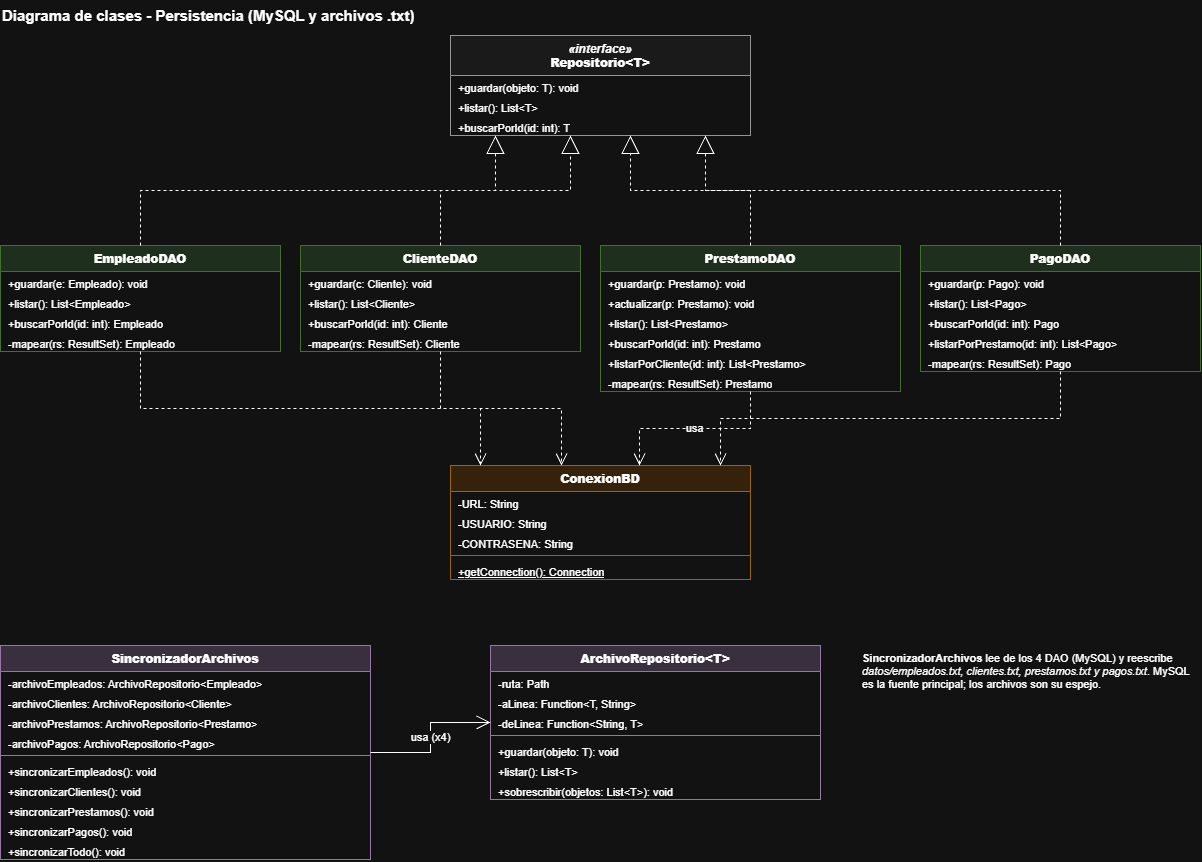

The diagram above was exported from draw.io. Its source (the exported page's mxGraphModel, read from the mxfile embedded in the PNG):
<mxGraphModel dx="1608" dy="937" grid="1" gridSize="10" guides="1" tooltips="1" connect="1" arrows="1" fold="1" page="1" pageScale="1" pageWidth="1400" pageHeight="1000" math="0" shadow="0">
  <root>
    <mxCell id="0" />
    <mxCell id="1" parent="0" />
    <mxCell id="pg2-t1" parent="1" style="text;html=1;align=left;verticalAlign=top;whiteSpace=wrap;overflow=hidden;fontSize=15;" value="&lt;b&gt;Diagrama de clases - Persistencia (MySQL y archivos .txt)&lt;/b&gt;" vertex="1">
      <mxGeometry height="24" width="600" x="30" y="5" as="geometry" />
    </mxCell>
    <mxCell id="pg2-cls2" parent="1" style="swimlane;fontStyle=1;align=center;verticalAlign=top;childLayout=stackLayout;horizontal=1;startSize=40;horizontalStack=0;resizeParent=1;resizeParentMax=0;resizeLast=0;collapsible=0;marginBottom=0;html=1;whiteSpace=wrap;fillColor=#f5f5f5;strokeColor=#666666;swimlaneFillColor=#ffffff;" value="&lt;i&gt;«interface»&lt;/i&gt;&lt;br&gt;&lt;b&gt;Repositorio&amp;lt;T&amp;gt;&lt;/b&gt;" vertex="1">
      <mxGeometry height="100" width="300" x="480" y="40" as="geometry" />
    </mxCell>
    <mxCell id="pg2-m3" parent="pg2-cls2" style="text;strokeColor=none;fillColor=none;align=left;verticalAlign=top;spacingLeft=6;spacingRight=4;overflow=hidden;rotatable=0;points=[[0,0.5],[1,0.5]];portConstraint=eastwest;whiteSpace=wrap;html=1;fontSize=11;" value="+guardar(objeto: T): void" vertex="1">
      <mxGeometry height="20" width="300" y="40" as="geometry" />
    </mxCell>
    <mxCell id="pg2-m4" parent="pg2-cls2" style="text;strokeColor=none;fillColor=none;align=left;verticalAlign=top;spacingLeft=6;spacingRight=4;overflow=hidden;rotatable=0;points=[[0,0.5],[1,0.5]];portConstraint=eastwest;whiteSpace=wrap;html=1;fontSize=11;" value="+listar(): List&amp;lt;T&amp;gt;" vertex="1">
      <mxGeometry height="20" width="300" y="60" as="geometry" />
    </mxCell>
    <mxCell id="pg2-m5" parent="pg2-cls2" style="text;strokeColor=none;fillColor=none;align=left;verticalAlign=top;spacingLeft=6;spacingRight=4;overflow=hidden;rotatable=0;points=[[0,0.5],[1,0.5]];portConstraint=eastwest;whiteSpace=wrap;html=1;fontSize=11;" value="+buscarPorId(id: int): T" vertex="1">
      <mxGeometry height="20" width="300" y="80" as="geometry" />
    </mxCell>
    <mxCell id="pg2-cls6" parent="1" style="swimlane;fontStyle=1;align=center;verticalAlign=top;childLayout=stackLayout;horizontal=1;startSize=26;horizontalStack=0;resizeParent=1;resizeParentMax=0;resizeLast=0;collapsible=0;marginBottom=0;html=1;whiteSpace=wrap;fillColor=#d5e8d4;strokeColor=#82b366;swimlaneFillColor=#ffffff;" value="&lt;b&gt;EmpleadoDAO&lt;/b&gt;" vertex="1">
      <mxGeometry height="106" width="280" x="30" y="250" as="geometry" />
    </mxCell>
    <mxCell id="pg2-m7" parent="pg2-cls6" style="text;strokeColor=none;fillColor=none;align=left;verticalAlign=top;spacingLeft=6;spacingRight=4;overflow=hidden;rotatable=0;points=[[0,0.5],[1,0.5]];portConstraint=eastwest;whiteSpace=wrap;html=1;fontSize=11;" value="+guardar(e: Empleado): void" vertex="1">
      <mxGeometry height="20" width="280" y="26" as="geometry" />
    </mxCell>
    <mxCell id="pg2-m8" parent="pg2-cls6" style="text;strokeColor=none;fillColor=none;align=left;verticalAlign=top;spacingLeft=6;spacingRight=4;overflow=hidden;rotatable=0;points=[[0,0.5],[1,0.5]];portConstraint=eastwest;whiteSpace=wrap;html=1;fontSize=11;" value="+listar(): List&amp;lt;Empleado&amp;gt;" vertex="1">
      <mxGeometry height="20" width="280" y="46" as="geometry" />
    </mxCell>
    <mxCell id="pg2-m9" parent="pg2-cls6" style="text;strokeColor=none;fillColor=none;align=left;verticalAlign=top;spacingLeft=6;spacingRight=4;overflow=hidden;rotatable=0;points=[[0,0.5],[1,0.5]];portConstraint=eastwest;whiteSpace=wrap;html=1;fontSize=11;" value="+buscarPorId(id: int): Empleado" vertex="1">
      <mxGeometry height="20" width="280" y="66" as="geometry" />
    </mxCell>
    <mxCell id="pg2-m10" parent="pg2-cls6" style="text;strokeColor=none;fillColor=none;align=left;verticalAlign=top;spacingLeft=6;spacingRight=4;overflow=hidden;rotatable=0;points=[[0,0.5],[1,0.5]];portConstraint=eastwest;whiteSpace=wrap;html=1;fontSize=11;" value="-mapear(rs: ResultSet): Empleado" vertex="1">
      <mxGeometry height="20" width="280" y="86" as="geometry" />
    </mxCell>
    <mxCell id="pg2-cls11" parent="1" style="swimlane;fontStyle=1;align=center;verticalAlign=top;childLayout=stackLayout;horizontal=1;startSize=26;horizontalStack=0;resizeParent=1;resizeParentMax=0;resizeLast=0;collapsible=0;marginBottom=0;html=1;whiteSpace=wrap;fillColor=#d5e8d4;strokeColor=#82b366;swimlaneFillColor=#ffffff;" value="&lt;b&gt;ClienteDAO&lt;/b&gt;" vertex="1">
      <mxGeometry height="106" width="280" x="330" y="250" as="geometry" />
    </mxCell>
    <mxCell id="pg2-m12" parent="pg2-cls11" style="text;strokeColor=none;fillColor=none;align=left;verticalAlign=top;spacingLeft=6;spacingRight=4;overflow=hidden;rotatable=0;points=[[0,0.5],[1,0.5]];portConstraint=eastwest;whiteSpace=wrap;html=1;fontSize=11;" value="+guardar(c: Cliente): void" vertex="1">
      <mxGeometry height="20" width="280" y="26" as="geometry" />
    </mxCell>
    <mxCell id="pg2-m13" parent="pg2-cls11" style="text;strokeColor=none;fillColor=none;align=left;verticalAlign=top;spacingLeft=6;spacingRight=4;overflow=hidden;rotatable=0;points=[[0,0.5],[1,0.5]];portConstraint=eastwest;whiteSpace=wrap;html=1;fontSize=11;" value="+listar(): List&amp;lt;Cliente&amp;gt;" vertex="1">
      <mxGeometry height="20" width="280" y="46" as="geometry" />
    </mxCell>
    <mxCell id="pg2-m14" parent="pg2-cls11" style="text;strokeColor=none;fillColor=none;align=left;verticalAlign=top;spacingLeft=6;spacingRight=4;overflow=hidden;rotatable=0;points=[[0,0.5],[1,0.5]];portConstraint=eastwest;whiteSpace=wrap;html=1;fontSize=11;" value="+buscarPorId(id: int): Cliente" vertex="1">
      <mxGeometry height="20" width="280" y="66" as="geometry" />
    </mxCell>
    <mxCell id="pg2-m15" parent="pg2-cls11" style="text;strokeColor=none;fillColor=none;align=left;verticalAlign=top;spacingLeft=6;spacingRight=4;overflow=hidden;rotatable=0;points=[[0,0.5],[1,0.5]];portConstraint=eastwest;whiteSpace=wrap;html=1;fontSize=11;" value="-mapear(rs: ResultSet): Cliente" vertex="1">
      <mxGeometry height="20" width="280" y="86" as="geometry" />
    </mxCell>
    <mxCell id="pg2-cls16" parent="1" style="swimlane;fontStyle=1;align=center;verticalAlign=top;childLayout=stackLayout;horizontal=1;startSize=26;horizontalStack=0;resizeParent=1;resizeParentMax=0;resizeLast=0;collapsible=0;marginBottom=0;html=1;whiteSpace=wrap;fillColor=#d5e8d4;strokeColor=#82b366;swimlaneFillColor=#ffffff;" value="&lt;b&gt;PrestamoDAO&lt;/b&gt;" vertex="1">
      <mxGeometry height="146" width="300" x="630" y="250" as="geometry" />
    </mxCell>
    <mxCell id="pg2-m17" parent="pg2-cls16" style="text;strokeColor=none;fillColor=none;align=left;verticalAlign=top;spacingLeft=6;spacingRight=4;overflow=hidden;rotatable=0;points=[[0,0.5],[1,0.5]];portConstraint=eastwest;whiteSpace=wrap;html=1;fontSize=11;" value="+guardar(p: Prestamo): void" vertex="1">
      <mxGeometry height="20" width="300" y="26" as="geometry" />
    </mxCell>
    <mxCell id="pg2-m18" parent="pg2-cls16" style="text;strokeColor=none;fillColor=none;align=left;verticalAlign=top;spacingLeft=6;spacingRight=4;overflow=hidden;rotatable=0;points=[[0,0.5],[1,0.5]];portConstraint=eastwest;whiteSpace=wrap;html=1;fontSize=11;" value="+actualizar(p: Prestamo): void" vertex="1">
      <mxGeometry height="20" width="300" y="46" as="geometry" />
    </mxCell>
    <mxCell id="pg2-m19" parent="pg2-cls16" style="text;strokeColor=none;fillColor=none;align=left;verticalAlign=top;spacingLeft=6;spacingRight=4;overflow=hidden;rotatable=0;points=[[0,0.5],[1,0.5]];portConstraint=eastwest;whiteSpace=wrap;html=1;fontSize=11;" value="+listar(): List&amp;lt;Prestamo&amp;gt;" vertex="1">
      <mxGeometry height="20" width="300" y="66" as="geometry" />
    </mxCell>
    <mxCell id="pg2-m20" parent="pg2-cls16" style="text;strokeColor=none;fillColor=none;align=left;verticalAlign=top;spacingLeft=6;spacingRight=4;overflow=hidden;rotatable=0;points=[[0,0.5],[1,0.5]];portConstraint=eastwest;whiteSpace=wrap;html=1;fontSize=11;" value="+buscarPorId(id: int): Prestamo" vertex="1">
      <mxGeometry height="20" width="300" y="86" as="geometry" />
    </mxCell>
    <mxCell id="pg2-m21" parent="pg2-cls16" style="text;strokeColor=none;fillColor=none;align=left;verticalAlign=top;spacingLeft=6;spacingRight=4;overflow=hidden;rotatable=0;points=[[0,0.5],[1,0.5]];portConstraint=eastwest;whiteSpace=wrap;html=1;fontSize=11;" value="+listarPorCliente(id: int): List&amp;lt;Prestamo&amp;gt;" vertex="1">
      <mxGeometry height="20" width="300" y="106" as="geometry" />
    </mxCell>
    <mxCell id="pg2-m22" parent="pg2-cls16" style="text;strokeColor=none;fillColor=none;align=left;verticalAlign=top;spacingLeft=6;spacingRight=4;overflow=hidden;rotatable=0;points=[[0,0.5],[1,0.5]];portConstraint=eastwest;whiteSpace=wrap;html=1;fontSize=11;" value="-mapear(rs: ResultSet): Prestamo" vertex="1">
      <mxGeometry height="20" width="300" y="126" as="geometry" />
    </mxCell>
    <mxCell id="pg2-cls23" parent="1" style="swimlane;fontStyle=1;align=center;verticalAlign=top;childLayout=stackLayout;horizontal=1;startSize=26;horizontalStack=0;resizeParent=1;resizeParentMax=0;resizeLast=0;collapsible=0;marginBottom=0;html=1;whiteSpace=wrap;fillColor=#d5e8d4;strokeColor=#82b366;swimlaneFillColor=#ffffff;" value="&lt;b&gt;PagoDAO&lt;/b&gt;" vertex="1">
      <mxGeometry height="126" width="280" x="950" y="250" as="geometry" />
    </mxCell>
    <mxCell id="pg2-m24" parent="pg2-cls23" style="text;strokeColor=none;fillColor=none;align=left;verticalAlign=top;spacingLeft=6;spacingRight=4;overflow=hidden;rotatable=0;points=[[0,0.5],[1,0.5]];portConstraint=eastwest;whiteSpace=wrap;html=1;fontSize=11;" value="+guardar(p: Pago): void" vertex="1">
      <mxGeometry height="20" width="280" y="26" as="geometry" />
    </mxCell>
    <mxCell id="pg2-m25" parent="pg2-cls23" style="text;strokeColor=none;fillColor=none;align=left;verticalAlign=top;spacingLeft=6;spacingRight=4;overflow=hidden;rotatable=0;points=[[0,0.5],[1,0.5]];portConstraint=eastwest;whiteSpace=wrap;html=1;fontSize=11;" value="+listar(): List&amp;lt;Pago&amp;gt;" vertex="1">
      <mxGeometry height="20" width="280" y="46" as="geometry" />
    </mxCell>
    <mxCell id="pg2-m26" parent="pg2-cls23" style="text;strokeColor=none;fillColor=none;align=left;verticalAlign=top;spacingLeft=6;spacingRight=4;overflow=hidden;rotatable=0;points=[[0,0.5],[1,0.5]];portConstraint=eastwest;whiteSpace=wrap;html=1;fontSize=11;" value="+buscarPorId(id: int): Pago" vertex="1">
      <mxGeometry height="20" width="280" y="66" as="geometry" />
    </mxCell>
    <mxCell id="pg2-m27" parent="pg2-cls23" style="text;strokeColor=none;fillColor=none;align=left;verticalAlign=top;spacingLeft=6;spacingRight=4;overflow=hidden;rotatable=0;points=[[0,0.5],[1,0.5]];portConstraint=eastwest;whiteSpace=wrap;html=1;fontSize=11;" value="+listarPorPrestamo(id: int): List&amp;lt;Pago&amp;gt;" vertex="1">
      <mxGeometry height="20" width="280" y="86" as="geometry" />
    </mxCell>
    <mxCell id="pg2-m28" parent="pg2-cls23" style="text;strokeColor=none;fillColor=none;align=left;verticalAlign=top;spacingLeft=6;spacingRight=4;overflow=hidden;rotatable=0;points=[[0,0.5],[1,0.5]];portConstraint=eastwest;whiteSpace=wrap;html=1;fontSize=11;" value="-mapear(rs: ResultSet): Pago" vertex="1">
      <mxGeometry height="20" width="280" y="106" as="geometry" />
    </mxCell>
    <mxCell id="pg2-cls29" parent="1" style="swimlane;fontStyle=1;align=center;verticalAlign=top;childLayout=stackLayout;horizontal=1;startSize=26;horizontalStack=0;resizeParent=1;resizeParentMax=0;resizeLast=0;collapsible=0;marginBottom=0;html=1;whiteSpace=wrap;fillColor=#ffe6cc;strokeColor=#d79b00;swimlaneFillColor=#ffffff;" value="&lt;b&gt;ConexionBD&lt;/b&gt;" vertex="1">
      <mxGeometry height="114" width="300" x="480" y="470" as="geometry" />
    </mxCell>
    <mxCell id="pg2-m30" parent="pg2-cls29" style="text;strokeColor=none;fillColor=none;align=left;verticalAlign=top;spacingLeft=6;spacingRight=4;overflow=hidden;rotatable=0;points=[[0,0.5],[1,0.5]];portConstraint=eastwest;whiteSpace=wrap;html=1;fontSize=11;" value="-URL: String" vertex="1">
      <mxGeometry height="20" width="300" y="26" as="geometry" />
    </mxCell>
    <mxCell id="pg2-m31" parent="pg2-cls29" style="text;strokeColor=none;fillColor=none;align=left;verticalAlign=top;spacingLeft=6;spacingRight=4;overflow=hidden;rotatable=0;points=[[0,0.5],[1,0.5]];portConstraint=eastwest;whiteSpace=wrap;html=1;fontSize=11;" value="-USUARIO: String" vertex="1">
      <mxGeometry height="20" width="300" y="46" as="geometry" />
    </mxCell>
    <mxCell id="pg2-m32" parent="pg2-cls29" style="text;strokeColor=none;fillColor=none;align=left;verticalAlign=top;spacingLeft=6;spacingRight=4;overflow=hidden;rotatable=0;points=[[0,0.5],[1,0.5]];portConstraint=eastwest;whiteSpace=wrap;html=1;fontSize=11;" value="-CONTRASENA: String" vertex="1">
      <mxGeometry height="20" width="300" y="66" as="geometry" />
    </mxCell>
    <mxCell id="pg2-sep33" parent="pg2-cls29" style="line;strokeWidth=1;fillColor=none;align=left;verticalAlign=middle;spacingTop=-1;spacingLeft=3;spacingRight=3;rotatable=0;labelPosition=right;points=[];portConstraint=eastwest;strokeColor=inherit;" value="" vertex="1">
      <mxGeometry height="8" width="300" y="86" as="geometry" />
    </mxCell>
    <mxCell id="pg2-m34" parent="pg2-cls29" style="text;strokeColor=none;fillColor=none;align=left;verticalAlign=top;spacingLeft=6;spacingRight=4;overflow=hidden;rotatable=0;points=[[0,0.5],[1,0.5]];portConstraint=eastwest;whiteSpace=wrap;html=1;fontSize=11;" value="&lt;u&gt;+getConnection(): Connection&lt;/u&gt;" vertex="1">
      <mxGeometry height="20" width="300" y="94" as="geometry" />
    </mxCell>
    <mxCell id="pg2-e35" edge="1" parent="1" source="pg2-cls6" style="endArrow=block;endSize=16;endFill=0;dashed=1;html=1;rounded=0;edgeStyle=orthogonalEdgeStyle;labelBackgroundColor=#ffffff;fontSize=11;exitX=0.5;exitY=0;exitDx=0;exitDy=0;entryX=0.15;entryY=1;entryDx=0;entryDy=0;" target="pg2-cls2" value="">
      <mxGeometry relative="1" as="geometry" />
    </mxCell>
    <mxCell id="pg2-e36" edge="1" parent="1" source="pg2-cls11" style="endArrow=block;endSize=16;endFill=0;dashed=1;html=1;rounded=0;edgeStyle=orthogonalEdgeStyle;labelBackgroundColor=#ffffff;fontSize=11;exitX=0.5;exitY=0;exitDx=0;exitDy=0;entryX=0.4;entryY=1;entryDx=0;entryDy=0;" target="pg2-cls2" value="">
      <mxGeometry relative="1" as="geometry" />
    </mxCell>
    <mxCell id="pg2-e37" edge="1" parent="1" source="pg2-cls16" style="endArrow=block;endSize=16;endFill=0;dashed=1;html=1;rounded=0;edgeStyle=orthogonalEdgeStyle;labelBackgroundColor=#ffffff;fontSize=11;exitX=0.5;exitY=0;exitDx=0;exitDy=0;entryX=0.6;entryY=1;entryDx=0;entryDy=0;" target="pg2-cls2" value="">
      <mxGeometry relative="1" as="geometry" />
    </mxCell>
    <mxCell id="pg2-e38" edge="1" parent="1" source="pg2-cls23" style="endArrow=block;endSize=16;endFill=0;dashed=1;html=1;rounded=0;edgeStyle=orthogonalEdgeStyle;labelBackgroundColor=#ffffff;fontSize=11;exitX=0.5;exitY=0;exitDx=0;exitDy=0;entryX=0.85;entryY=1;entryDx=0;entryDy=0;" target="pg2-cls2" value="">
      <mxGeometry relative="1" as="geometry" />
    </mxCell>
    <mxCell id="pg2-e39" edge="1" parent="1" source="pg2-cls6" style="endArrow=open;endSize=10;dashed=1;html=1;rounded=0;edgeStyle=orthogonalEdgeStyle;labelBackgroundColor=#ffffff;fontSize=11;exitX=0.5;exitY=1;exitDx=0;exitDy=0;entryX=0.1;entryY=0;entryDx=0;entryDy=0;" target="pg2-cls29" value="">
      <mxGeometry relative="1" as="geometry" />
    </mxCell>
    <mxCell id="pg2-e40" edge="1" parent="1" source="pg2-cls11" style="endArrow=open;endSize=10;dashed=1;html=1;rounded=0;edgeStyle=orthogonalEdgeStyle;labelBackgroundColor=#ffffff;fontSize=11;exitX=0.5;exitY=1;exitDx=0;exitDy=0;entryX=0.37;entryY=0;entryDx=0;entryDy=0;" target="pg2-cls29" value="">
      <mxGeometry relative="1" as="geometry" />
    </mxCell>
    <mxCell id="pg2-e41" edge="1" parent="1" source="pg2-cls16" style="endArrow=open;endSize=10;dashed=1;html=1;rounded=0;edgeStyle=orthogonalEdgeStyle;labelBackgroundColor=#ffffff;fontSize=11;exitX=0.5;exitY=1;exitDx=0;exitDy=0;entryX=0.63;entryY=0;entryDx=0;entryDy=0;" target="pg2-cls29" value="usa">
      <mxGeometry relative="1" as="geometry" />
    </mxCell>
    <mxCell id="pg2-e42" edge="1" parent="1" source="pg2-cls23" style="endArrow=open;endSize=10;dashed=1;html=1;rounded=0;edgeStyle=orthogonalEdgeStyle;labelBackgroundColor=#ffffff;fontSize=11;exitX=0.5;exitY=1;exitDx=0;exitDy=0;entryX=0.9;entryY=0;entryDx=0;entryDy=0;" target="pg2-cls29" value="">
      <mxGeometry relative="1" as="geometry" />
    </mxCell>
    <mxCell id="pg2-cls43" parent="1" style="swimlane;fontStyle=1;align=center;verticalAlign=top;childLayout=stackLayout;horizontal=1;startSize=26;horizontalStack=0;resizeParent=1;resizeParentMax=0;resizeLast=0;collapsible=0;marginBottom=0;html=1;whiteSpace=wrap;fillColor=#e1d5e7;strokeColor=#9673a6;swimlaneFillColor=#ffffff;" value="&lt;b&gt;SincronizadorArchivos&lt;/b&gt;" vertex="1">
      <mxGeometry height="214" width="370" x="30" y="650" as="geometry" />
    </mxCell>
    <mxCell id="pg2-m44" parent="pg2-cls43" style="text;strokeColor=none;fillColor=none;align=left;verticalAlign=top;spacingLeft=6;spacingRight=4;overflow=hidden;rotatable=0;points=[[0,0.5],[1,0.5]];portConstraint=eastwest;whiteSpace=wrap;html=1;fontSize=11;" value="-archivoEmpleados: ArchivoRepositorio&amp;lt;Empleado&amp;gt;" vertex="1">
      <mxGeometry height="20" width="370" y="26" as="geometry" />
    </mxCell>
    <mxCell id="pg2-m45" parent="pg2-cls43" style="text;strokeColor=none;fillColor=none;align=left;verticalAlign=top;spacingLeft=6;spacingRight=4;overflow=hidden;rotatable=0;points=[[0,0.5],[1,0.5]];portConstraint=eastwest;whiteSpace=wrap;html=1;fontSize=11;" value="-archivoClientes: ArchivoRepositorio&amp;lt;Cliente&amp;gt;" vertex="1">
      <mxGeometry height="20" width="370" y="46" as="geometry" />
    </mxCell>
    <mxCell id="pg2-m46" parent="pg2-cls43" style="text;strokeColor=none;fillColor=none;align=left;verticalAlign=top;spacingLeft=6;spacingRight=4;overflow=hidden;rotatable=0;points=[[0,0.5],[1,0.5]];portConstraint=eastwest;whiteSpace=wrap;html=1;fontSize=11;" value="-archivoPrestamos: ArchivoRepositorio&amp;lt;Prestamo&amp;gt;" vertex="1">
      <mxGeometry height="20" width="370" y="66" as="geometry" />
    </mxCell>
    <mxCell id="pg2-m47" parent="pg2-cls43" style="text;strokeColor=none;fillColor=none;align=left;verticalAlign=top;spacingLeft=6;spacingRight=4;overflow=hidden;rotatable=0;points=[[0,0.5],[1,0.5]];portConstraint=eastwest;whiteSpace=wrap;html=1;fontSize=11;" value="-archivoPagos: ArchivoRepositorio&amp;lt;Pago&amp;gt;" vertex="1">
      <mxGeometry height="20" width="370" y="86" as="geometry" />
    </mxCell>
    <mxCell id="pg2-sep48" parent="pg2-cls43" style="line;strokeWidth=1;fillColor=none;align=left;verticalAlign=middle;spacingTop=-1;spacingLeft=3;spacingRight=3;rotatable=0;labelPosition=right;points=[];portConstraint=eastwest;strokeColor=inherit;" value="" vertex="1">
      <mxGeometry height="8" width="370" y="106" as="geometry" />
    </mxCell>
    <mxCell id="pg2-m49" parent="pg2-cls43" style="text;strokeColor=none;fillColor=none;align=left;verticalAlign=top;spacingLeft=6;spacingRight=4;overflow=hidden;rotatable=0;points=[[0,0.5],[1,0.5]];portConstraint=eastwest;whiteSpace=wrap;html=1;fontSize=11;" value="+sincronizarEmpleados(): void" vertex="1">
      <mxGeometry height="20" width="370" y="114" as="geometry" />
    </mxCell>
    <mxCell id="pg2-m50" parent="pg2-cls43" style="text;strokeColor=none;fillColor=none;align=left;verticalAlign=top;spacingLeft=6;spacingRight=4;overflow=hidden;rotatable=0;points=[[0,0.5],[1,0.5]];portConstraint=eastwest;whiteSpace=wrap;html=1;fontSize=11;" value="+sincronizarClientes(): void" vertex="1">
      <mxGeometry height="20" width="370" y="134" as="geometry" />
    </mxCell>
    <mxCell id="pg2-m51" parent="pg2-cls43" style="text;strokeColor=none;fillColor=none;align=left;verticalAlign=top;spacingLeft=6;spacingRight=4;overflow=hidden;rotatable=0;points=[[0,0.5],[1,0.5]];portConstraint=eastwest;whiteSpace=wrap;html=1;fontSize=11;" value="+sincronizarPrestamos(): void" vertex="1">
      <mxGeometry height="20" width="370" y="154" as="geometry" />
    </mxCell>
    <mxCell id="pg2-m52" parent="pg2-cls43" style="text;strokeColor=none;fillColor=none;align=left;verticalAlign=top;spacingLeft=6;spacingRight=4;overflow=hidden;rotatable=0;points=[[0,0.5],[1,0.5]];portConstraint=eastwest;whiteSpace=wrap;html=1;fontSize=11;" value="+sincronizarPagos(): void" vertex="1">
      <mxGeometry height="20" width="370" y="174" as="geometry" />
    </mxCell>
    <mxCell id="pg2-m53" parent="pg2-cls43" style="text;strokeColor=none;fillColor=none;align=left;verticalAlign=top;spacingLeft=6;spacingRight=4;overflow=hidden;rotatable=0;points=[[0,0.5],[1,0.5]];portConstraint=eastwest;whiteSpace=wrap;html=1;fontSize=11;" value="+sincronizarTodo(): void" vertex="1">
      <mxGeometry height="20" width="370" y="194" as="geometry" />
    </mxCell>
    <mxCell id="pg2-cls54" parent="1" style="swimlane;fontStyle=1;align=center;verticalAlign=top;childLayout=stackLayout;horizontal=1;startSize=26;horizontalStack=0;resizeParent=1;resizeParentMax=0;resizeLast=0;collapsible=0;marginBottom=0;html=1;whiteSpace=wrap;fillColor=#e1d5e7;strokeColor=#9673a6;swimlaneFillColor=#ffffff;" value="&lt;b&gt;ArchivoRepositorio&amp;lt;T&amp;gt;&lt;/b&gt;" vertex="1">
      <mxGeometry height="154" width="330" x="520" y="650" as="geometry" />
    </mxCell>
    <mxCell id="pg2-m55" parent="pg2-cls54" style="text;strokeColor=none;fillColor=none;align=left;verticalAlign=top;spacingLeft=6;spacingRight=4;overflow=hidden;rotatable=0;points=[[0,0.5],[1,0.5]];portConstraint=eastwest;whiteSpace=wrap;html=1;fontSize=11;" value="-ruta: Path" vertex="1">
      <mxGeometry height="20" width="330" y="26" as="geometry" />
    </mxCell>
    <mxCell id="pg2-m56" parent="pg2-cls54" style="text;strokeColor=none;fillColor=none;align=left;verticalAlign=top;spacingLeft=6;spacingRight=4;overflow=hidden;rotatable=0;points=[[0,0.5],[1,0.5]];portConstraint=eastwest;whiteSpace=wrap;html=1;fontSize=11;" value="-aLinea: Function&amp;lt;T, String&amp;gt;" vertex="1">
      <mxGeometry height="20" width="330" y="46" as="geometry" />
    </mxCell>
    <mxCell id="pg2-m57" parent="pg2-cls54" style="text;strokeColor=none;fillColor=none;align=left;verticalAlign=top;spacingLeft=6;spacingRight=4;overflow=hidden;rotatable=0;points=[[0,0.5],[1,0.5]];portConstraint=eastwest;whiteSpace=wrap;html=1;fontSize=11;" value="-deLinea: Function&amp;lt;String, T&amp;gt;" vertex="1">
      <mxGeometry height="20" width="330" y="66" as="geometry" />
    </mxCell>
    <mxCell id="pg2-sep58" parent="pg2-cls54" style="line;strokeWidth=1;fillColor=none;align=left;verticalAlign=middle;spacingTop=-1;spacingLeft=3;spacingRight=3;rotatable=0;labelPosition=right;points=[];portConstraint=eastwest;strokeColor=inherit;" value="" vertex="1">
      <mxGeometry height="8" width="330" y="86" as="geometry" />
    </mxCell>
    <mxCell id="pg2-m59" parent="pg2-cls54" style="text;strokeColor=none;fillColor=none;align=left;verticalAlign=top;spacingLeft=6;spacingRight=4;overflow=hidden;rotatable=0;points=[[0,0.5],[1,0.5]];portConstraint=eastwest;whiteSpace=wrap;html=1;fontSize=11;" value="+guardar(objeto: T): void" vertex="1">
      <mxGeometry height="20" width="330" y="94" as="geometry" />
    </mxCell>
    <mxCell id="pg2-m60" parent="pg2-cls54" style="text;strokeColor=none;fillColor=none;align=left;verticalAlign=top;spacingLeft=6;spacingRight=4;overflow=hidden;rotatable=0;points=[[0,0.5],[1,0.5]];portConstraint=eastwest;whiteSpace=wrap;html=1;fontSize=11;" value="+listar(): List&amp;lt;T&amp;gt;" vertex="1">
      <mxGeometry height="20" width="330" y="114" as="geometry" />
    </mxCell>
    <mxCell id="pg2-m61" parent="pg2-cls54" style="text;strokeColor=none;fillColor=none;align=left;verticalAlign=top;spacingLeft=6;spacingRight=4;overflow=hidden;rotatable=0;points=[[0,0.5],[1,0.5]];portConstraint=eastwest;whiteSpace=wrap;html=1;fontSize=11;" value="+sobrescribir(objetos: List&amp;lt;T&amp;gt;): void" vertex="1">
      <mxGeometry height="20" width="330" y="134" as="geometry" />
    </mxCell>
    <mxCell id="pg2-e62" edge="1" parent="1" source="pg2-cls43" style="endArrow=open;endSize=12;html=1;rounded=0;edgeStyle=orthogonalEdgeStyle;labelBackgroundColor=#ffffff;fontSize=11;exitX=1;exitY=0.5;exitDx=0;exitDy=0;entryX=0;entryY=0.5;entryDx=0;entryDy=0;" target="pg2-cls54" value="usa (x4)">
      <mxGeometry relative="1" as="geometry" />
    </mxCell>
    <mxCell id="pg2-t63" parent="1" style="text;html=1;align=left;verticalAlign=top;whiteSpace=wrap;overflow=hidden;fontSize=11;" value="&lt;b&gt;SincronizadorArchivos&lt;/b&gt; lee de los 4 DAO (MySQL) y reescribe &lt;i&gt;datos/empleados.txt, clientes.txt, prestamos.txt y pagos.txt&lt;/i&gt;. MySQL es la fuente principal; los archivos son su espejo." vertex="1">
      <mxGeometry height="110" width="330" x="890" y="650" as="geometry" />
    </mxCell>
  </root>
</mxGraphModel>